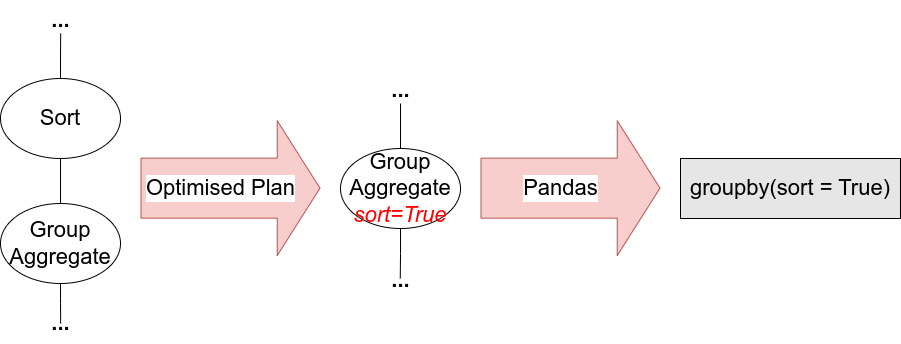

The diagram above was exported from draw.io. Its source (the exported page's mxGraphModel, read from the mxfile embedded in the PNG):
<mxGraphModel dx="989" dy="594" grid="1" gridSize="10" guides="1" tooltips="1" connect="1" arrows="1" fold="1" page="1" pageScale="1" pageWidth="827" pageHeight="1169" math="0" shadow="0">
  <root>
    <mxCell id="0" />
    <mxCell id="1" parent="0" />
    <mxCell id="pvuZT4d6Lm6SdDB7LXch-10" style="edgeStyle=orthogonalEdgeStyle;rounded=0;orthogonalLoop=1;jettySize=auto;html=1;exitX=0.5;exitY=0;exitDx=0;exitDy=0;endArrow=none;endFill=0;fontSize=22;" edge="1" parent="1" source="QS6HRYQwKRU18-J65P3l-1">
      <mxGeometry relative="1" as="geometry">
        <mxPoint x="60.17241379310349" y="213" as="targetPoint" />
      </mxGeometry>
    </mxCell>
    <mxCell id="QS6HRYQwKRU18-J65P3l-1" value="&lt;font style=&quot;font-size: 22px;&quot;&gt;Sort&lt;/font&gt;" style="ellipse;whiteSpace=wrap;html=1;fontSize=22;" parent="1" vertex="1">
      <mxGeometry y="258" width="120" height="80" as="geometry" />
    </mxCell>
    <mxCell id="pvuZT4d6Lm6SdDB7LXch-2" style="edgeStyle=orthogonalEdgeStyle;rounded=0;orthogonalLoop=1;jettySize=auto;html=1;exitX=0.5;exitY=0;exitDx=0;exitDy=0;entryX=0.5;entryY=1;entryDx=0;entryDy=0;endArrow=none;endFill=0;fontSize=22;" edge="1" parent="1" source="pvuZT4d6Lm6SdDB7LXch-1" target="QS6HRYQwKRU18-J65P3l-1">
      <mxGeometry relative="1" as="geometry" />
    </mxCell>
    <mxCell id="pvuZT4d6Lm6SdDB7LXch-11" style="edgeStyle=orthogonalEdgeStyle;rounded=0;orthogonalLoop=1;jettySize=auto;html=1;exitX=0.5;exitY=1;exitDx=0;exitDy=0;endArrow=none;endFill=0;fontSize=22;" edge="1" parent="1" source="pvuZT4d6Lm6SdDB7LXch-1">
      <mxGeometry relative="1" as="geometry">
        <mxPoint x="60.17241379310349" y="503" as="targetPoint" />
      </mxGeometry>
    </mxCell>
    <mxCell id="pvuZT4d6Lm6SdDB7LXch-1" value="Group Aggregate" style="ellipse;whiteSpace=wrap;html=1;fontSize=22;" vertex="1" parent="1">
      <mxGeometry y="383" width="120" height="80" as="geometry" />
    </mxCell>
    <mxCell id="pvuZT4d6Lm6SdDB7LXch-8" style="edgeStyle=orthogonalEdgeStyle;rounded=0;orthogonalLoop=1;jettySize=auto;html=1;exitX=0.5;exitY=0;exitDx=0;exitDy=0;entryX=0.5;entryY=1;entryDx=0;entryDy=0;endArrow=none;endFill=0;fontSize=22;" edge="1" parent="1" source="pvuZT4d6Lm6SdDB7LXch-9">
      <mxGeometry relative="1" as="geometry">
        <mxPoint x="400" y="283" as="targetPoint" />
      </mxGeometry>
    </mxCell>
    <mxCell id="pvuZT4d6Lm6SdDB7LXch-15" style="edgeStyle=orthogonalEdgeStyle;rounded=0;orthogonalLoop=1;jettySize=auto;html=1;exitX=0.5;exitY=1;exitDx=0;exitDy=0;endArrow=none;endFill=0;fontSize=22;" edge="1" parent="1" source="pvuZT4d6Lm6SdDB7LXch-9">
      <mxGeometry relative="1" as="geometry">
        <mxPoint x="399.7586206896551" y="458" as="targetPoint" />
      </mxGeometry>
    </mxCell>
    <mxCell id="pvuZT4d6Lm6SdDB7LXch-9" value="Group Aggregate&lt;br style=&quot;font-size: 22px;&quot;&gt;&lt;i style=&quot;font-size: 22px;&quot;&gt;&lt;font color=&quot;#ff0000&quot; style=&quot;font-size: 22px;&quot;&gt;sort=True&lt;/font&gt;&lt;/i&gt;" style="ellipse;whiteSpace=wrap;html=1;fontSize=22;" vertex="1" parent="1">
      <mxGeometry x="340" y="328" width="120" height="80" as="geometry" />
    </mxCell>
    <mxCell id="pvuZT4d6Lm6SdDB7LXch-12" value="&lt;b style=&quot;font-size: 22px;&quot;&gt;&lt;font style=&quot;font-size: 22px;&quot;&gt;...&lt;/font&gt;&lt;/b&gt;" style="text;html=1;align=center;verticalAlign=middle;resizable=0;points=[];autosize=1;strokeColor=none;fillColor=none;fontSize=22;" vertex="1" parent="1">
      <mxGeometry x="40" y="180" width="40" height="40" as="geometry" />
    </mxCell>
    <mxCell id="pvuZT4d6Lm6SdDB7LXch-13" value="&lt;b style=&quot;font-size: 22px;&quot;&gt;&lt;font style=&quot;font-size: 22px;&quot;&gt;...&lt;/font&gt;&lt;/b&gt;" style="text;html=1;align=center;verticalAlign=middle;resizable=0;points=[];autosize=1;strokeColor=none;fillColor=none;fontSize=22;" vertex="1" parent="1">
      <mxGeometry x="40" y="483" width="40" height="40" as="geometry" />
    </mxCell>
    <mxCell id="pvuZT4d6Lm6SdDB7LXch-14" value="&lt;b style=&quot;font-size: 22px;&quot;&gt;&lt;font style=&quot;font-size: 22px;&quot;&gt;...&lt;/font&gt;&lt;/b&gt;" style="text;html=1;align=center;verticalAlign=middle;resizable=0;points=[];autosize=1;strokeColor=none;fillColor=none;fontSize=22;" vertex="1" parent="1">
      <mxGeometry x="380" y="250" width="40" height="40" as="geometry" />
    </mxCell>
    <mxCell id="pvuZT4d6Lm6SdDB7LXch-16" value="&lt;b style=&quot;font-size: 22px;&quot;&gt;&lt;font style=&quot;font-size: 22px;&quot;&gt;...&lt;/font&gt;&lt;/b&gt;" style="text;html=1;align=center;verticalAlign=middle;resizable=0;points=[];autosize=1;strokeColor=none;fillColor=none;fontSize=22;" vertex="1" parent="1">
      <mxGeometry x="380" y="440" width="40" height="40" as="geometry" />
    </mxCell>
    <mxCell id="pvuZT4d6Lm6SdDB7LXch-18" value="groupby(sort = True)" style="rounded=0;whiteSpace=wrap;html=1;fillColor=#E6E6E6;fontSize=22;" vertex="1" parent="1">
      <mxGeometry x="680" y="338" width="220" height="60" as="geometry" />
    </mxCell>
    <mxCell id="pvuZT4d6Lm6SdDB7LXch-19" value="" style="shape=flexArrow;endArrow=classic;html=1;rounded=0;endWidth=73.79310344827586;endSize=13.917241379310346;width=60;fillColor=#f8cecc;strokeColor=#b85450;" edge="1" parent="1">
      <mxGeometry width="50" height="50" relative="1" as="geometry">
        <mxPoint x="140" y="367.66" as="sourcePoint" />
        <mxPoint x="320" y="367.66" as="targetPoint" />
      </mxGeometry>
    </mxCell>
    <mxCell id="pvuZT4d6Lm6SdDB7LXch-20" value="&lt;font style=&quot;font-size: 22px;&quot;&gt;Optimised Plan&lt;/font&gt;" style="edgeLabel;html=1;align=center;verticalAlign=middle;resizable=0;points=[];" vertex="1" connectable="0" parent="pvuZT4d6Lm6SdDB7LXch-19">
      <mxGeometry x="0.467" y="3" relative="1" as="geometry">
        <mxPoint x="-52" y="3" as="offset" />
      </mxGeometry>
    </mxCell>
    <mxCell id="pvuZT4d6Lm6SdDB7LXch-21" value="" style="shape=flexArrow;endArrow=classic;html=1;rounded=0;endWidth=73.79310344827586;endSize=13.917241379310346;width=60;fillColor=#f8cecc;strokeColor=#b85450;" edge="1" parent="1">
      <mxGeometry width="50" height="50" relative="1" as="geometry">
        <mxPoint x="480" y="367.65999999999997" as="sourcePoint" />
        <mxPoint x="660" y="367.65999999999997" as="targetPoint" />
      </mxGeometry>
    </mxCell>
    <mxCell id="pvuZT4d6Lm6SdDB7LXch-22" value="&lt;font style=&quot;font-size: 22px;&quot;&gt;Pandas&lt;/font&gt;" style="edgeLabel;html=1;align=center;verticalAlign=middle;resizable=0;points=[];" vertex="1" connectable="0" parent="pvuZT4d6Lm6SdDB7LXch-21">
      <mxGeometry x="0.467" y="3" relative="1" as="geometry">
        <mxPoint x="-52" y="3" as="offset" />
      </mxGeometry>
    </mxCell>
  </root>
</mxGraphModel>